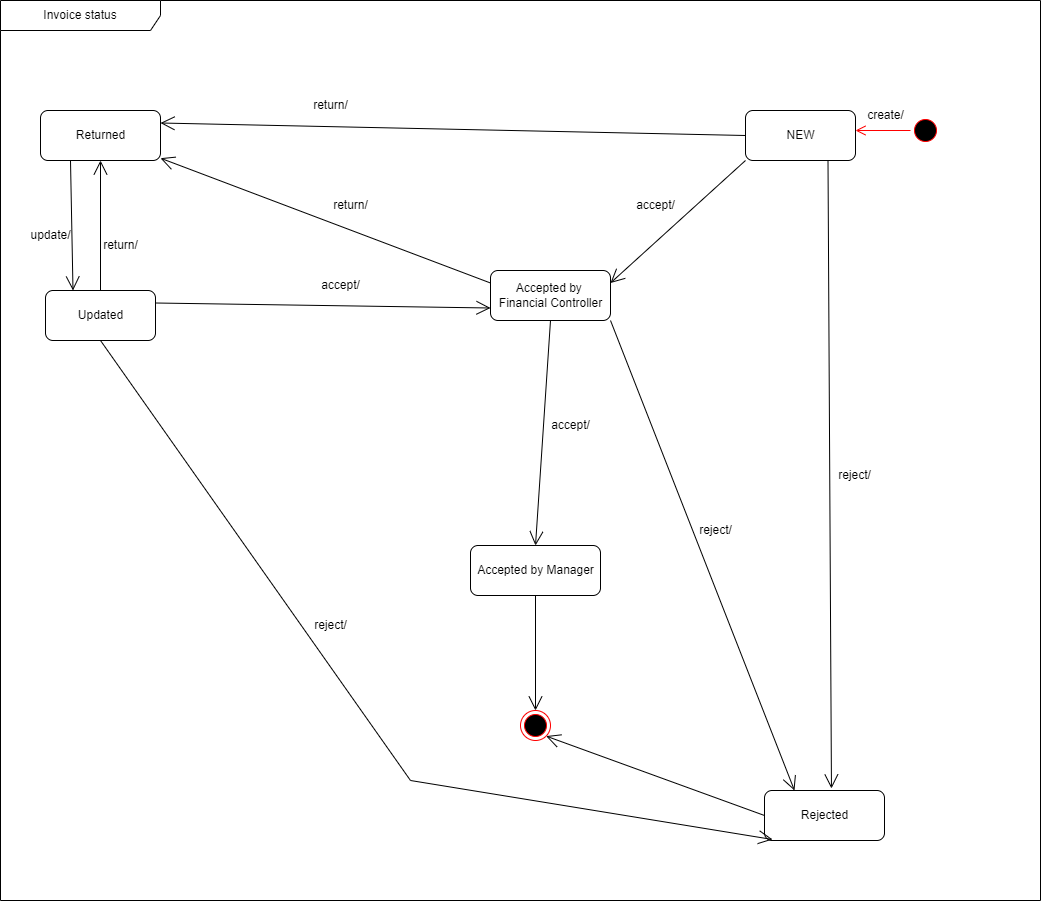

The diagram above was exported from draw.io. Its source (the exported page's mxGraphModel, read from the mxfile embedded in the PNG):
<mxGraphModel dx="2249" dy="892" grid="1" gridSize="10" guides="1" tooltips="1" connect="1" arrows="1" fold="1" page="1" pageScale="1" pageWidth="827" pageHeight="1169" math="0" shadow="0">
  <root>
    <mxCell id="0" />
    <mxCell id="1" parent="0" />
    <mxCell id="UScevjYha_m_qt52EA3p-30" value="Invoice status" style="shape=umlFrame;whiteSpace=wrap;html=1;rounded=1;width=160;height=30;" parent="1" vertex="1">
      <mxGeometry x="-410" y="40" width="1040" height="900" as="geometry" />
    </mxCell>
    <mxCell id="UScevjYha_m_qt52EA3p-1" value="" style="ellipse;html=1;shape=startState;fillColor=#000000;strokeColor=#ff0000;" parent="1" vertex="1">
      <mxGeometry x="500" y="155" width="30" height="30" as="geometry" />
    </mxCell>
    <mxCell id="UScevjYha_m_qt52EA3p-2" value="" style="edgeStyle=orthogonalEdgeStyle;html=1;verticalAlign=bottom;endArrow=open;endSize=8;strokeColor=#ff0000;rounded=0;entryX=1;entryY=0.5;entryDx=0;entryDy=0;" parent="1" source="UScevjYha_m_qt52EA3p-1" edge="1">
      <mxGeometry relative="1" as="geometry">
        <mxPoint x="445" y="170" as="targetPoint" />
      </mxGeometry>
    </mxCell>
    <mxCell id="UScevjYha_m_qt52EA3p-3" value="NEW" style="html=1;rounded=1;" parent="1" vertex="1">
      <mxGeometry x="335" y="150" width="110" height="50" as="geometry" />
    </mxCell>
    <mxCell id="UScevjYha_m_qt52EA3p-4" value="Accepted by &lt;br&gt;Financial Controller" style="html=1;rounded=1;" parent="1" vertex="1">
      <mxGeometry x="80" y="310" width="120" height="50" as="geometry" />
    </mxCell>
    <mxCell id="UScevjYha_m_qt52EA3p-5" value="Rejected" style="html=1;rounded=1;" parent="1" vertex="1">
      <mxGeometry x="354" y="830" width="120" height="50" as="geometry" />
    </mxCell>
    <mxCell id="UScevjYha_m_qt52EA3p-7" value="Accepted by Manager" style="html=1;rounded=1;" parent="1" vertex="1">
      <mxGeometry x="60" y="585" width="130" height="50" as="geometry" />
    </mxCell>
    <mxCell id="UScevjYha_m_qt52EA3p-9" value="Returned" style="html=1;rounded=1;" parent="1" vertex="1">
      <mxGeometry x="-370" y="150" width="120" height="50" as="geometry" />
    </mxCell>
    <mxCell id="UScevjYha_m_qt52EA3p-10" value="Updated" style="html=1;rounded=1;" parent="1" vertex="1">
      <mxGeometry x="-365" y="330" width="110" height="50" as="geometry" />
    </mxCell>
    <mxCell id="UScevjYha_m_qt52EA3p-13" value="" style="endArrow=open;endFill=1;endSize=12;html=1;rounded=0;exitX=0;exitY=1;exitDx=0;exitDy=0;entryX=1;entryY=0.25;entryDx=0;entryDy=0;" parent="1" source="UScevjYha_m_qt52EA3p-3" target="UScevjYha_m_qt52EA3p-4" edge="1">
      <mxGeometry width="160" relative="1" as="geometry">
        <mxPoint x="330" y="430" as="sourcePoint" />
        <mxPoint x="490" y="430" as="targetPoint" />
      </mxGeometry>
    </mxCell>
    <mxCell id="UScevjYha_m_qt52EA3p-14" value="" style="endArrow=open;endFill=1;endSize=12;html=1;rounded=0;entryX=0.558;entryY=-0.04;entryDx=0;entryDy=0;exitX=0.75;exitY=1;exitDx=0;exitDy=0;entryPerimeter=0;" parent="1" source="UScevjYha_m_qt52EA3p-3" target="UScevjYha_m_qt52EA3p-5" edge="1">
      <mxGeometry width="160" relative="1" as="geometry">
        <mxPoint x="460" y="230" as="sourcePoint" />
        <mxPoint x="490" y="430" as="targetPoint" />
      </mxGeometry>
    </mxCell>
    <mxCell id="UScevjYha_m_qt52EA3p-15" value="" style="endArrow=open;endFill=1;endSize=12;html=1;rounded=0;exitX=0;exitY=0.5;exitDx=0;exitDy=0;entryX=1;entryY=0.25;entryDx=0;entryDy=0;" parent="1" source="UScevjYha_m_qt52EA3p-3" target="UScevjYha_m_qt52EA3p-9" edge="1">
      <mxGeometry width="160" relative="1" as="geometry">
        <mxPoint x="330" y="430" as="sourcePoint" />
        <mxPoint x="490" y="430" as="targetPoint" />
      </mxGeometry>
    </mxCell>
    <mxCell id="UScevjYha_m_qt52EA3p-16" value="" style="ellipse;html=1;shape=endState;fillColor=#000000;strokeColor=#ff0000;rounded=1;" parent="1" vertex="1">
      <mxGeometry x="110" y="750" width="30" height="30" as="geometry" />
    </mxCell>
    <mxCell id="UScevjYha_m_qt52EA3p-17" value="" style="endArrow=open;endFill=1;endSize=12;html=1;rounded=0;exitX=0.5;exitY=1;exitDx=0;exitDy=0;entryX=0.067;entryY=0.98;entryDx=0;entryDy=0;entryPerimeter=0;" parent="1" source="UScevjYha_m_qt52EA3p-10" target="UScevjYha_m_qt52EA3p-5" edge="1">
      <mxGeometry width="160" relative="1" as="geometry">
        <mxPoint x="330" y="430" as="sourcePoint" />
        <mxPoint x="490" y="430" as="targetPoint" />
        <Array as="points">
          <mxPoint y="820" />
        </Array>
      </mxGeometry>
    </mxCell>
    <mxCell id="UScevjYha_m_qt52EA3p-18" value="" style="endArrow=open;endFill=1;endSize=12;html=1;rounded=0;exitX=0.25;exitY=1;exitDx=0;exitDy=0;entryX=0.25;entryY=0;entryDx=0;entryDy=0;" parent="1" source="UScevjYha_m_qt52EA3p-9" target="UScevjYha_m_qt52EA3p-10" edge="1">
      <mxGeometry width="160" relative="1" as="geometry">
        <mxPoint x="330" y="430" as="sourcePoint" />
        <mxPoint x="490" y="430" as="targetPoint" />
      </mxGeometry>
    </mxCell>
    <mxCell id="UScevjYha_m_qt52EA3p-20" value="" style="endArrow=open;endFill=1;endSize=12;html=1;rounded=0;exitX=0;exitY=0.5;exitDx=0;exitDy=0;entryX=1;entryY=1;entryDx=0;entryDy=0;" parent="1" source="UScevjYha_m_qt52EA3p-5" target="UScevjYha_m_qt52EA3p-16" edge="1">
      <mxGeometry width="160" relative="1" as="geometry">
        <mxPoint x="330" y="430" as="sourcePoint" />
        <mxPoint x="490" y="430" as="targetPoint" />
      </mxGeometry>
    </mxCell>
    <mxCell id="UScevjYha_m_qt52EA3p-22" value="" style="endArrow=open;endFill=1;endSize=12;html=1;rounded=0;exitX=0.5;exitY=1;exitDx=0;exitDy=0;entryX=0.5;entryY=0;entryDx=0;entryDy=0;" parent="1" source="UScevjYha_m_qt52EA3p-7" target="UScevjYha_m_qt52EA3p-16" edge="1">
      <mxGeometry width="160" relative="1" as="geometry">
        <mxPoint x="330" y="430" as="sourcePoint" />
        <mxPoint x="490" y="430" as="targetPoint" />
      </mxGeometry>
    </mxCell>
    <mxCell id="UScevjYha_m_qt52EA3p-23" value="" style="endArrow=open;endFill=1;endSize=12;html=1;rounded=0;exitX=0.5;exitY=1;exitDx=0;exitDy=0;entryX=0.5;entryY=0;entryDx=0;entryDy=0;" parent="1" source="UScevjYha_m_qt52EA3p-4" target="UScevjYha_m_qt52EA3p-7" edge="1">
      <mxGeometry width="160" relative="1" as="geometry">
        <mxPoint x="330" y="430" as="sourcePoint" />
        <mxPoint x="490" y="430" as="targetPoint" />
      </mxGeometry>
    </mxCell>
    <mxCell id="UScevjYha_m_qt52EA3p-24" value="" style="endArrow=open;endFill=1;endSize=12;html=1;rounded=0;exitX=0;exitY=0.25;exitDx=0;exitDy=0;" parent="1" source="UScevjYha_m_qt52EA3p-4" target="UScevjYha_m_qt52EA3p-9" edge="1">
      <mxGeometry width="160" relative="1" as="geometry">
        <mxPoint x="190" y="330" as="sourcePoint" />
        <mxPoint x="262.5" y="520" as="targetPoint" />
      </mxGeometry>
    </mxCell>
    <mxCell id="UScevjYha_m_qt52EA3p-26" value="" style="endArrow=open;endFill=1;endSize=12;html=1;rounded=0;exitX=1;exitY=1;exitDx=0;exitDy=0;entryX=0.25;entryY=0;entryDx=0;entryDy=0;" parent="1" source="UScevjYha_m_qt52EA3p-4" target="UScevjYha_m_qt52EA3p-5" edge="1">
      <mxGeometry width="160" relative="1" as="geometry">
        <mxPoint x="330" y="430" as="sourcePoint" />
        <mxPoint x="89.01036269430051" y="520" as="targetPoint" />
        <Array as="points" />
      </mxGeometry>
    </mxCell>
    <mxCell id="UScevjYha_m_qt52EA3p-27" value="" style="endArrow=open;endFill=1;endSize=12;html=1;rounded=0;entryX=0;entryY=0.75;entryDx=0;entryDy=0;exitX=1;exitY=0.25;exitDx=0;exitDy=0;" parent="1" source="UScevjYha_m_qt52EA3p-10" target="UScevjYha_m_qt52EA3p-4" edge="1">
      <mxGeometry width="160" relative="1" as="geometry">
        <mxPoint x="-250" y="350" as="sourcePoint" />
        <mxPoint x="490" y="430" as="targetPoint" />
      </mxGeometry>
    </mxCell>
    <mxCell id="UScevjYha_m_qt52EA3p-28" value="" style="endArrow=open;endFill=1;endSize=12;html=1;rounded=0;exitX=0.5;exitY=0;exitDx=0;exitDy=0;" parent="1" source="UScevjYha_m_qt52EA3p-10" target="UScevjYha_m_qt52EA3p-9" edge="1">
      <mxGeometry width="160" relative="1" as="geometry">
        <mxPoint x="330" y="430" as="sourcePoint" />
        <mxPoint x="490" y="430" as="targetPoint" />
      </mxGeometry>
    </mxCell>
    <mxCell id="UScevjYha_m_qt52EA3p-29" value="create/" style="text;html=1;align=center;verticalAlign=middle;resizable=0;points=[];autosize=1;strokeColor=none;fillColor=none;" parent="1" vertex="1">
      <mxGeometry x="445" y="140" width="60" height="30" as="geometry" />
    </mxCell>
    <mxCell id="UScevjYha_m_qt52EA3p-31" value="accept/" style="text;html=1;align=center;verticalAlign=middle;resizable=0;points=[];autosize=1;strokeColor=none;fillColor=none;" parent="1" vertex="1">
      <mxGeometry x="215" y="230" width="60" height="30" as="geometry" />
    </mxCell>
    <mxCell id="UScevjYha_m_qt52EA3p-32" value="return/" style="text;html=1;align=center;verticalAlign=middle;resizable=0;points=[];autosize=1;strokeColor=none;fillColor=none;" parent="1" vertex="1">
      <mxGeometry x="-110" y="130" width="60" height="30" as="geometry" />
    </mxCell>
    <mxCell id="UScevjYha_m_qt52EA3p-33" value="reject/" style="text;html=1;align=center;verticalAlign=middle;resizable=0;points=[];autosize=1;strokeColor=none;fillColor=none;" parent="1" vertex="1">
      <mxGeometry x="414" y="500" width="60" height="30" as="geometry" />
    </mxCell>
    <mxCell id="UScevjYha_m_qt52EA3p-34" value="accept/" style="text;html=1;align=center;verticalAlign=middle;resizable=0;points=[];autosize=1;strokeColor=none;fillColor=none;" parent="1" vertex="1">
      <mxGeometry x="-100" y="310" width="60" height="30" as="geometry" />
    </mxCell>
    <mxCell id="UScevjYha_m_qt52EA3p-35" value="reject/" style="text;html=1;align=center;verticalAlign=middle;resizable=0;points=[];autosize=1;strokeColor=none;fillColor=none;" parent="1" vertex="1">
      <mxGeometry x="275" y="555" width="60" height="30" as="geometry" />
    </mxCell>
    <mxCell id="UScevjYha_m_qt52EA3p-36" value="return/" style="text;html=1;align=center;verticalAlign=middle;resizable=0;points=[];autosize=1;strokeColor=none;fillColor=none;" parent="1" vertex="1">
      <mxGeometry x="-90" y="230" width="60" height="30" as="geometry" />
    </mxCell>
    <mxCell id="UScevjYha_m_qt52EA3p-37" value="accept/" style="text;html=1;align=center;verticalAlign=middle;resizable=0;points=[];autosize=1;strokeColor=none;fillColor=none;" parent="1" vertex="1">
      <mxGeometry x="130" y="450" width="60" height="30" as="geometry" />
    </mxCell>
    <mxCell id="UScevjYha_m_qt52EA3p-38" value="update/" style="text;html=1;align=center;verticalAlign=middle;resizable=0;points=[];autosize=1;strokeColor=none;fillColor=none;" parent="1" vertex="1">
      <mxGeometry x="-390" y="260" width="60" height="30" as="geometry" />
    </mxCell>
    <mxCell id="UScevjYha_m_qt52EA3p-39" value="return/" style="text;html=1;align=center;verticalAlign=middle;resizable=0;points=[];autosize=1;strokeColor=none;fillColor=none;" parent="1" vertex="1">
      <mxGeometry x="-320" y="270" width="60" height="30" as="geometry" />
    </mxCell>
    <mxCell id="UScevjYha_m_qt52EA3p-40" value="reject/" style="text;html=1;align=center;verticalAlign=middle;resizable=0;points=[];autosize=1;strokeColor=none;fillColor=none;" parent="1" vertex="1">
      <mxGeometry x="-110" y="650" width="60" height="30" as="geometry" />
    </mxCell>
    <mxCell id="sj9Xoge5ZroJHz6oVQ9m-24" style="edgeStyle=orthogonalEdgeStyle;rounded=0;orthogonalLoop=1;jettySize=auto;html=1;exitX=0.5;exitY=1;exitDx=0;exitDy=0;" parent="1" source="UScevjYha_m_qt52EA3p-7" target="UScevjYha_m_qt52EA3p-7" edge="1">
      <mxGeometry relative="1" as="geometry" />
    </mxCell>
  </root>
</mxGraphModel>